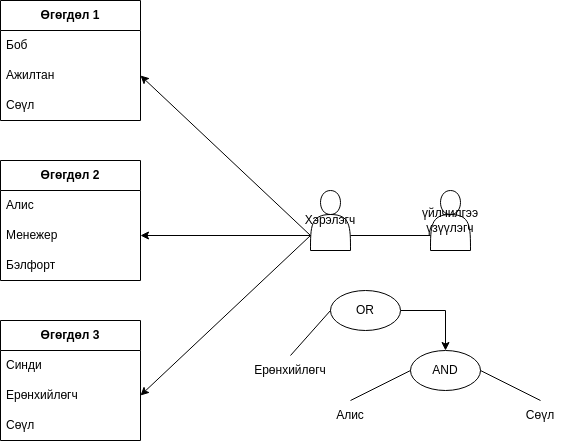

The diagram above was exported from draw.io. Its source (the exported page's mxGraphModel, read from the mxfile embedded in the PNG):
<mxGraphModel dx="1433" dy="799" grid="1" gridSize="10" guides="1" tooltips="1" connect="1" arrows="1" fold="1" page="1" pageScale="1" pageWidth="850" pageHeight="1100" math="0" shadow="0">
  <root>
    <mxCell id="0" />
    <mxCell id="1" parent="0" />
    <mxCell id="Qyqt4qmGO3x9_SsaCPHr-1" value="Хэрэлэгч" style="shape=actor;whiteSpace=wrap;html=1;" vertex="1" parent="1">
      <mxGeometry x="450" y="270" width="40" height="60" as="geometry" />
    </mxCell>
    <mxCell id="Qyqt4qmGO3x9_SsaCPHr-2" value="үйлчилгээ үзүүлэгч" style="shape=actor;whiteSpace=wrap;html=1;" vertex="1" parent="1">
      <mxGeometry x="570" y="270" width="40" height="60" as="geometry" />
    </mxCell>
    <mxCell id="Qyqt4qmGO3x9_SsaCPHr-3" value="&lt;b&gt;Өгөгдөл 1&lt;/b&gt;" style="swimlane;fontStyle=0;childLayout=stackLayout;horizontal=1;startSize=30;horizontalStack=0;resizeParent=1;resizeParentMax=0;resizeLast=0;collapsible=1;marginBottom=0;whiteSpace=wrap;html=1;" vertex="1" parent="1">
      <mxGeometry x="140" y="80" width="140" height="120" as="geometry" />
    </mxCell>
    <mxCell id="Qyqt4qmGO3x9_SsaCPHr-4" value="Боб" style="text;strokeColor=none;fillColor=none;align=left;verticalAlign=middle;spacingLeft=4;spacingRight=4;overflow=hidden;points=[[0,0.5],[1,0.5]];portConstraint=eastwest;rotatable=0;whiteSpace=wrap;html=1;" vertex="1" parent="Qyqt4qmGO3x9_SsaCPHr-3">
      <mxGeometry y="30" width="140" height="30" as="geometry" />
    </mxCell>
    <mxCell id="Qyqt4qmGO3x9_SsaCPHr-5" value="Ажилтан" style="text;strokeColor=none;fillColor=none;align=left;verticalAlign=middle;spacingLeft=4;spacingRight=4;overflow=hidden;points=[[0,0.5],[1,0.5]];portConstraint=eastwest;rotatable=0;whiteSpace=wrap;html=1;" vertex="1" parent="Qyqt4qmGO3x9_SsaCPHr-3">
      <mxGeometry y="60" width="140" height="30" as="geometry" />
    </mxCell>
    <mxCell id="Qyqt4qmGO3x9_SsaCPHr-6" value="Сөүл" style="text;strokeColor=none;fillColor=none;align=left;verticalAlign=middle;spacingLeft=4;spacingRight=4;overflow=hidden;points=[[0,0.5],[1,0.5]];portConstraint=eastwest;rotatable=0;whiteSpace=wrap;html=1;" vertex="1" parent="Qyqt4qmGO3x9_SsaCPHr-3">
      <mxGeometry y="90" width="140" height="30" as="geometry" />
    </mxCell>
    <mxCell id="Qyqt4qmGO3x9_SsaCPHr-8" value="&lt;b&gt;Өгөгдөл 2&lt;/b&gt;" style="swimlane;fontStyle=0;childLayout=stackLayout;horizontal=1;startSize=30;horizontalStack=0;resizeParent=1;resizeParentMax=0;resizeLast=0;collapsible=1;marginBottom=0;whiteSpace=wrap;html=1;" vertex="1" parent="1">
      <mxGeometry x="140" y="240" width="140" height="120" as="geometry" />
    </mxCell>
    <mxCell id="Qyqt4qmGO3x9_SsaCPHr-9" value="Алис" style="text;strokeColor=none;fillColor=none;align=left;verticalAlign=middle;spacingLeft=4;spacingRight=4;overflow=hidden;points=[[0,0.5],[1,0.5]];portConstraint=eastwest;rotatable=0;whiteSpace=wrap;html=1;" vertex="1" parent="Qyqt4qmGO3x9_SsaCPHr-8">
      <mxGeometry y="30" width="140" height="30" as="geometry" />
    </mxCell>
    <mxCell id="Qyqt4qmGO3x9_SsaCPHr-10" value="Менежер" style="text;strokeColor=none;fillColor=none;align=left;verticalAlign=middle;spacingLeft=4;spacingRight=4;overflow=hidden;points=[[0,0.5],[1,0.5]];portConstraint=eastwest;rotatable=0;whiteSpace=wrap;html=1;" vertex="1" parent="Qyqt4qmGO3x9_SsaCPHr-8">
      <mxGeometry y="60" width="140" height="30" as="geometry" />
    </mxCell>
    <mxCell id="Qyqt4qmGO3x9_SsaCPHr-11" value="Бэлфорт" style="text;strokeColor=none;fillColor=none;align=left;verticalAlign=middle;spacingLeft=4;spacingRight=4;overflow=hidden;points=[[0,0.5],[1,0.5]];portConstraint=eastwest;rotatable=0;whiteSpace=wrap;html=1;" vertex="1" parent="Qyqt4qmGO3x9_SsaCPHr-8">
      <mxGeometry y="90" width="140" height="30" as="geometry" />
    </mxCell>
    <mxCell id="Qyqt4qmGO3x9_SsaCPHr-12" value="&lt;b&gt;Өгөгдөл 3&lt;br&gt;&lt;/b&gt;" style="swimlane;fontStyle=0;childLayout=stackLayout;horizontal=1;startSize=30;horizontalStack=0;resizeParent=1;resizeParentMax=0;resizeLast=0;collapsible=1;marginBottom=0;whiteSpace=wrap;html=1;" vertex="1" parent="1">
      <mxGeometry x="140" y="400" width="140" height="120" as="geometry" />
    </mxCell>
    <mxCell id="Qyqt4qmGO3x9_SsaCPHr-13" value="Синди" style="text;strokeColor=none;fillColor=none;align=left;verticalAlign=middle;spacingLeft=4;spacingRight=4;overflow=hidden;points=[[0,0.5],[1,0.5]];portConstraint=eastwest;rotatable=0;whiteSpace=wrap;html=1;" vertex="1" parent="Qyqt4qmGO3x9_SsaCPHr-12">
      <mxGeometry y="30" width="140" height="30" as="geometry" />
    </mxCell>
    <mxCell id="Qyqt4qmGO3x9_SsaCPHr-14" value="Ерөнхийлөгч" style="text;strokeColor=none;fillColor=none;align=left;verticalAlign=middle;spacingLeft=4;spacingRight=4;overflow=hidden;points=[[0,0.5],[1,0.5]];portConstraint=eastwest;rotatable=0;whiteSpace=wrap;html=1;" vertex="1" parent="Qyqt4qmGO3x9_SsaCPHr-12">
      <mxGeometry y="60" width="140" height="30" as="geometry" />
    </mxCell>
    <mxCell id="Qyqt4qmGO3x9_SsaCPHr-15" value="Сөүл" style="text;strokeColor=none;fillColor=none;align=left;verticalAlign=middle;spacingLeft=4;spacingRight=4;overflow=hidden;points=[[0,0.5],[1,0.5]];portConstraint=eastwest;rotatable=0;whiteSpace=wrap;html=1;" vertex="1" parent="Qyqt4qmGO3x9_SsaCPHr-12">
      <mxGeometry y="90" width="140" height="30" as="geometry" />
    </mxCell>
    <mxCell id="Qyqt4qmGO3x9_SsaCPHr-16" value="" style="endArrow=classic;html=1;rounded=0;entryX=1;entryY=0.5;entryDx=0;entryDy=0;exitX=0;exitY=0.75;exitDx=0;exitDy=0;" edge="1" parent="1" source="Qyqt4qmGO3x9_SsaCPHr-1" target="Qyqt4qmGO3x9_SsaCPHr-5">
      <mxGeometry width="50" height="50" relative="1" as="geometry">
        <mxPoint x="410" y="300" as="sourcePoint" />
        <mxPoint x="300" y="140" as="targetPoint" />
      </mxGeometry>
    </mxCell>
    <mxCell id="Qyqt4qmGO3x9_SsaCPHr-17" value="" style="endArrow=classic;html=1;rounded=0;entryX=1;entryY=0.5;entryDx=0;entryDy=0;exitX=0;exitY=0.75;exitDx=0;exitDy=0;" edge="1" parent="1" source="Qyqt4qmGO3x9_SsaCPHr-1" target="Qyqt4qmGO3x9_SsaCPHr-10">
      <mxGeometry width="50" height="50" relative="1" as="geometry">
        <mxPoint x="400" y="350" as="sourcePoint" />
        <mxPoint x="450" y="390" as="targetPoint" />
      </mxGeometry>
    </mxCell>
    <mxCell id="Qyqt4qmGO3x9_SsaCPHr-18" value="" style="endArrow=classic;html=1;rounded=0;entryX=1;entryY=0.5;entryDx=0;entryDy=0;exitX=0;exitY=0.75;exitDx=0;exitDy=0;" edge="1" parent="1" source="Qyqt4qmGO3x9_SsaCPHr-1" target="Qyqt4qmGO3x9_SsaCPHr-14">
      <mxGeometry width="50" height="50" relative="1" as="geometry">
        <mxPoint x="430" y="380" as="sourcePoint" />
        <mxPoint x="450" y="390" as="targetPoint" />
      </mxGeometry>
    </mxCell>
    <mxCell id="Qyqt4qmGO3x9_SsaCPHr-27" value="" style="edgeStyle=orthogonalEdgeStyle;rounded=0;orthogonalLoop=1;jettySize=auto;html=1;" edge="1" parent="1" source="Qyqt4qmGO3x9_SsaCPHr-25" target="Qyqt4qmGO3x9_SsaCPHr-26">
      <mxGeometry relative="1" as="geometry" />
    </mxCell>
    <mxCell id="Qyqt4qmGO3x9_SsaCPHr-25" value="OR" style="ellipse;whiteSpace=wrap;html=1;" vertex="1" parent="1">
      <mxGeometry x="470" y="370" width="70" height="40" as="geometry" />
    </mxCell>
    <mxCell id="Qyqt4qmGO3x9_SsaCPHr-26" value="AND" style="ellipse;whiteSpace=wrap;html=1;" vertex="1" parent="1">
      <mxGeometry x="550" y="430" width="70" height="40" as="geometry" />
    </mxCell>
    <mxCell id="Qyqt4qmGO3x9_SsaCPHr-28" value="Ерөнхийлөгч" style="text;strokeColor=none;align=center;fillColor=none;html=1;verticalAlign=middle;whiteSpace=wrap;rounded=0;" vertex="1" parent="1">
      <mxGeometry x="400" y="435" width="60" height="30" as="geometry" />
    </mxCell>
    <mxCell id="Qyqt4qmGO3x9_SsaCPHr-29" value="" style="endArrow=none;html=1;rounded=0;entryX=0;entryY=0.5;entryDx=0;entryDy=0;exitX=0.5;exitY=0;exitDx=0;exitDy=0;" edge="1" parent="1" source="Qyqt4qmGO3x9_SsaCPHr-28" target="Qyqt4qmGO3x9_SsaCPHr-25">
      <mxGeometry width="50" height="50" relative="1" as="geometry">
        <mxPoint x="400" y="440" as="sourcePoint" />
        <mxPoint x="450" y="390" as="targetPoint" />
      </mxGeometry>
    </mxCell>
    <mxCell id="Qyqt4qmGO3x9_SsaCPHr-30" value="Алис" style="text;strokeColor=none;align=center;fillColor=none;html=1;verticalAlign=middle;whiteSpace=wrap;rounded=0;" vertex="1" parent="1">
      <mxGeometry x="460" y="480" width="60" height="30" as="geometry" />
    </mxCell>
    <mxCell id="Qyqt4qmGO3x9_SsaCPHr-31" value="Сөүл" style="text;strokeColor=none;align=center;fillColor=none;html=1;verticalAlign=middle;whiteSpace=wrap;rounded=0;" vertex="1" parent="1">
      <mxGeometry x="650" y="480" width="60" height="30" as="geometry" />
    </mxCell>
    <mxCell id="Qyqt4qmGO3x9_SsaCPHr-32" value="" style="endArrow=none;html=1;rounded=0;entryX=0;entryY=0.5;entryDx=0;entryDy=0;exitX=0.5;exitY=0;exitDx=0;exitDy=0;" edge="1" parent="1" source="Qyqt4qmGO3x9_SsaCPHr-30" target="Qyqt4qmGO3x9_SsaCPHr-26">
      <mxGeometry width="50" height="50" relative="1" as="geometry">
        <mxPoint x="400" y="440" as="sourcePoint" />
        <mxPoint x="450" y="390" as="targetPoint" />
      </mxGeometry>
    </mxCell>
    <mxCell id="Qyqt4qmGO3x9_SsaCPHr-33" value="" style="endArrow=none;html=1;rounded=0;entryX=1;entryY=0.5;entryDx=0;entryDy=0;exitX=0.5;exitY=0;exitDx=0;exitDy=0;" edge="1" parent="1" source="Qyqt4qmGO3x9_SsaCPHr-31" target="Qyqt4qmGO3x9_SsaCPHr-26">
      <mxGeometry width="50" height="50" relative="1" as="geometry">
        <mxPoint x="400" y="440" as="sourcePoint" />
        <mxPoint x="450" y="390" as="targetPoint" />
      </mxGeometry>
    </mxCell>
    <mxCell id="Qyqt4qmGO3x9_SsaCPHr-34" value="" style="endArrow=none;html=1;rounded=0;entryX=0;entryY=0.75;entryDx=0;entryDy=0;exitX=1;exitY=0.75;exitDx=0;exitDy=0;" edge="1" parent="1" source="Qyqt4qmGO3x9_SsaCPHr-1" target="Qyqt4qmGO3x9_SsaCPHr-2">
      <mxGeometry width="50" height="50" relative="1" as="geometry">
        <mxPoint x="400" y="440" as="sourcePoint" />
        <mxPoint x="450" y="390" as="targetPoint" />
      </mxGeometry>
    </mxCell>
  </root>
</mxGraphModel>